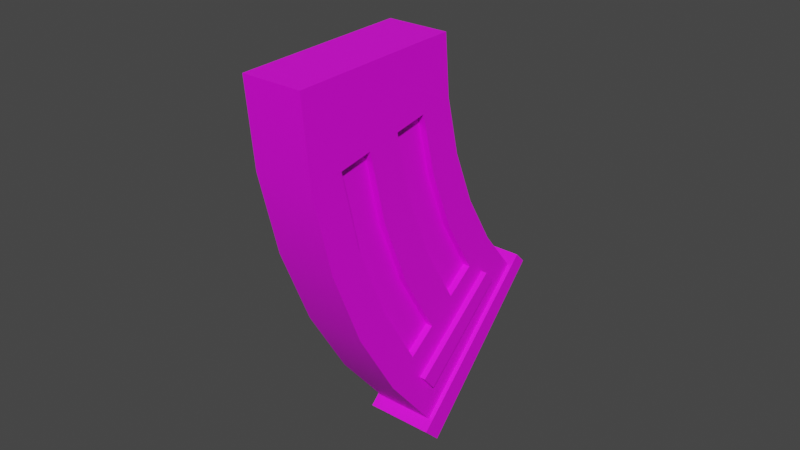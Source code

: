 # Source: MagClip.blend  (saved by Blender 3.6.11; exported with 4.5.12 LTS)
import bpy
from mathutils import Matrix  # noqa: F401  (used for matrix-valued properties, if any)

bpy.ops.wm.read_factory_settings(use_empty=True)
scene = bpy.context.scene
scene.name = 'Scene'

# ---- collections
col_collection = bpy.data.collections.new('Collection'); scene.collection.children.link(col_collection)

# ---- images (referenced by path relative to the original .blend; pixels are not part of the script)
import os
ASSET_DIR = os.environ.get("B2B_ASSET_DIR", "")  # directory of the original .blend (textures are referenced by path, not embedded)
HERE = os.path.dirname(os.path.abspath(__file__))  # packed textures are extracted next to this script under _unpacked/

def load_image(name, relpath, width, height, colorspace="sRGB"):
    """Load a texture the original file referenced (path relative to the .blend, or extracted next to this script)."""
    p = next((c for c in (os.path.join(HERE, relpath), os.path.join(ASSET_DIR, relpath)) if relpath and os.path.exists(c)), "")
    if p:
        img = bpy.data.images.load(p, check_existing=True)
        img.name = name
    else:  # same state as the original file: an image datablock whose file is absent (Cycles renders it pink)
        img = bpy.data.images.new(name, width, height)
        img.source = "FILE"
        img.filepath = "//" + (relpath or name)
    img.colorspace_settings.name = colorspace
    return img
img_gun_png = load_image('GUN.png', 'GUN.png', 1024, 1024, 'sRGB')

# ---- materials (node trees are filled in below, after node groups)
mat_material = bpy.data.materials.new('Material')
mat_material.alpha_threshold = 0.0
mat_material.use_transparent_shadow = False
mat_material.roughness = 0.5
mat_material.line_color = (0.0, 0.0, 0.0, 1.0)

# ---- node groups
ng_auto_smooth = bpy.data.node_groups.new('Auto Smooth', 'GeometryNodeTree')
_s = ng_auto_smooth.interface.new_socket(name='Geometry', in_out='OUTPUT', socket_type='NodeSocketGeometry')
_s = ng_auto_smooth.interface.new_socket(name='Geometry', in_out='INPUT', socket_type='NodeSocketGeometry')
_s = ng_auto_smooth.interface.new_socket(name='Angle', in_out='INPUT', socket_type='NodeSocketFloat')
_s.subtype = 'ANGLE'
_s.min_value = 0.0
_s.max_value = 3.142
ng_auto_smooth.is_modifier = True
_N = ng_auto_smooth.nodes; _L = ng_auto_smooth.links
n0 = _N.new('NodeGroupOutput'); n0.name = 'Group Output'; n0.location = (480, -100)
n1 = _N.new('NodeGroupInput'); n1.name = 'Group Input'; n1.location = (-420, -300)
n2 = _N.new('NodeGroupInput'); n2.name = 'Group Input.001'; n2.location = (-60, -100)
n3 = _N.new('GeometryNodeSetShadeSmooth'); n3.name = 'Set Shade Smooth'; n3.location = (120, -100)
n3.domain = 'EDGE'
n4 = _N.new('GeometryNodeSetShadeSmooth'); n4.name = 'Set Shade Smooth.001'; n4.location = (300, -100)
n5 = _N.new('GeometryNodeInputMeshEdgeAngle'); n5.name = 'Edge Angle'; n5.location = (-420, -220)
n6 = _N.new('GeometryNodeInputEdgeSmooth'); n6.name = 'Is Edge Smooth'; n6.location = (-60, -160)
n7 = _N.new('GeometryNodeInputShadeSmooth'); n7.name = 'Is Face Smooth'; n7.location = (-240, -340)
n8 = _N.new('FunctionNodeBooleanMath'); n8.name = 'Boolean Math'; n8.location = (-60, -220)
n9 = _N.new('FunctionNodeCompare'); n9.name = 'Compare'; n9.location = (-240, -180)
n9.operation = 'LESS_EQUAL'
_L.new(n5.outputs[0], n9.inputs[0])
_L.new(n4.outputs[0], n0.inputs[0])
_L.new(n1.outputs[1], n9.inputs[1])
_L.new(n9.outputs[0], n8.inputs[0])
_L.new(n7.outputs[0], n8.inputs[1])
_L.new(n2.outputs[0], n3.inputs[0])
_L.new(n6.outputs[0], n3.inputs[1])
_L.new(n3.outputs[0], n4.inputs[0])
_L.new(n8.outputs[0], n3.inputs[2])
n0.is_active_output = True

# ---- material node trees
mat_material.use_nodes = True; mat_material.node_tree.nodes.clear()
_N = mat_material.node_tree.nodes; _L = mat_material.node_tree.links
n0 = _N.new('ShaderNodeOutputMaterial'); n0.name = 'Material Output'; n0.location = (300, 300)
n1 = _N.new('ShaderNodeBsdfPrincipled'); n1.name = 'Principled BSDF'; n1.location = (20, 343)
n1.distribution = 'GGX'
n1.subsurface_method = 'RANDOM_WALK_SKIN'
n1.inputs[3].default_value = 1.45
n1.inputs[27].default_value = (0.0, 0.0, 0.0, 1.0)
n1.inputs[28].default_value = 1.0
n2 = _N.new('ShaderNodeTexImage'); n2.name = 'Image Texture'; n2.location = (-339, 301)
n2.image = img_gun_png
_L.new(n1.outputs[0], n0.inputs[0])
_L.new(n2.outputs[0], n1.inputs[0])
n0.is_active_output = True

# ---- world
world_world = bpy.data.worlds.new('World'); scene.world = world_world
world_world.use_nodes = True; world_world.node_tree.nodes.clear()
_N = world_world.node_tree.nodes; _L = world_world.node_tree.links
n0 = _N.new('ShaderNodeOutputWorld'); n0.name = 'World Output'; n0.location = (300, 300)
n1 = _N.new('ShaderNodeBackground'); n1.name = 'Background'; n1.location = (10, 300)
n1.inputs[0].default_value = (0.05088, 0.05088, 0.05088, 1.0)
_L.new(n1.outputs[0], n0.inputs[0])
n0.is_active_output = True
world_world.color = (0.05088, 0.05088, 0.05088)
world_world.use_sun_shadow = False
world_world.sun_shadow_jitter_overblur = 0.0

# ---- meshes
me_cube = bpy.data.meshes.new('Cube')
me_cube.from_pydata([(0.3493, 0.7089, -0.6934), (0.3493, -0.61, -1.126), (-0.3493, 0.7089, -0.6934), (-0.3493, -0.61, -1.126), (-0.3493, 0.6196, -0.7226), (-0.3493, 0.2395, -0.8472), (-0.3493, -0.1406, -0.9718), (-0.3493, -0.5207, -1.096), (0.3493, -0.5207, -1.096), (0.3493, -0.1406, -0.9718), (0.3493, 0.2395, -0.8472), (0.3493, 0.6196, -0.7226), (0.3493, 0.7833, 1.179), (0.3493, 0.7833, 0.495), (0.3493, 0.6523, -0.5085), (-0.3493, -0.6825, -0.8885), (-0.3493, -1.211, 0.3466), (-0.3493, -1.211, 1.327), (0.3493, -1.211, 1.327), (0.3493, -1.211, 0.3466), (0.3493, -0.6825, -0.8885), (-0.3493, 0.7833, 1.179), (-0.3493, 0.7833, 0.495), (-0.3493, 0.6523, -0.5085), (0.3493, 0.4943, 1.943), (0.3493, 0.3844, 1.208), (0.3493, 0.3844, 0.4653), (0.3493, 0.4943, -0.2695), (0.3493, 0.1042, 2.032), (0.3493, -0.0145, 1.238), (0.3493, -0.0145, 0.4357), (0.3493, 0.1042, -0.3578), (0.3493, -0.2859, 2.12), (0.3493, -0.4134, 1.268), (0.3493, -0.4134, 0.406), (0.3493, -0.2859, -0.4462), (0.3493, -0.676, 2.208), (0.3493, -0.8123, 1.297), (0.3493, -0.8123, 0.3763), (0.3493, -0.676, -0.5346), (-0.3493, -0.676, 2.208), (-0.3493, -0.8123, 1.297), (-0.3493, -0.8123, 0.3763), (-0.3493, -0.676, -0.5346), (-0.3493, -0.2859, 2.12), (-0.3493, -0.4134, 1.268), (-0.3493, -0.4134, 0.406), (-0.3493, -0.2859, -0.4462), (-0.3493, 0.1042, 2.032), (-0.3493, -0.0145, 1.238), (-0.3493, -0.0145, 0.4357), (-0.3493, 0.1042, -0.3578), (-0.3493, 0.4943, 1.943), (-0.3493, 0.3844, 1.208), (-0.3493, 0.3844, 0.4653), (-0.3493, 0.4943, -0.2695), (0.2687, 0.4943, 1.943), (0.2687, 0.3844, 1.208), (0.2687, 0.3844, 0.4653), (0.2687, 0.4943, -0.2695), (0.2687, 0.1042, 2.032), (0.2687, -0.0145, 1.238), (0.2687, -0.0145, 0.4357), (0.2687, 0.1042, -0.3578), (0.2687, -0.2859, 2.12), (0.2687, -0.4134, 1.268), (0.2687, -0.4134, 0.406), (0.2687, -0.2859, -0.4462), (0.2687, -0.676, 2.208), (0.2687, -0.8123, 1.297), (0.2687, -0.8123, 0.3763), (0.2687, -0.676, -0.5346), (-0.2687, -0.676, 2.208), (-0.2687, -0.8123, 1.297), (-0.2687, -0.8123, 0.3763), (-0.2687, -0.676, -0.5346), (-0.2687, -0.2859, 2.12), (-0.2687, -0.4134, 1.268), (-0.2687, -0.4134, 0.406), (-0.2687, -0.2859, -0.4462), (-0.2687, 0.1042, 2.032), (-0.2687, -0.0145, 1.238), (-0.2687, -0.0145, 0.4357), (-0.2687, 0.1042, -0.3578), (-0.2687, 0.4943, 1.943), (-0.2687, 0.3844, 1.208), (-0.2687, 0.3844, 0.4653), (-0.2687, 0.4943, -0.2695), (-0.3493, -0.3047, -1.661), (-0.3493, -0.6709, -1.822), (0.3493, 1.16, -1.017), (-0.3493, 1.16, -1.017), (0.3493, -0.6709, -1.822), (0.3493, 0.7939, -1.178), (-0.3493, 0.7939, -1.178), (-0.3493, 0.4277, -1.339), (-0.3493, 0.06149, -1.5), (0.3493, -0.3047, -1.661), (0.3493, 0.06149, -1.5), (0.3493, 0.4277, -1.339), (-0.4013, -0.4897, -1.448), (-0.4013, -0.918, -1.614), (0.4013, 1.223, -0.7807), (-0.4013, 1.223, -0.7807), (0.4013, -0.918, -1.614), (0.4013, 0.7951, -0.9475), (-0.4013, 0.7951, -0.9475), (-0.4013, 0.3668, -1.114), (-0.4013, -0.06146, -1.281), (0.4013, -0.4897, -1.448), (0.4013, -0.06146, -1.281), (0.4013, 0.3668, -1.114), (0.4013, -0.3865, -1.697), (0.4013, -0.8073, -1.882), (-0.4013, -0.8073, -1.882), (-0.4013, -0.3865, -1.697), (0.4013, 1.296, -0.9571), (-0.4013, 1.296, -0.9571), (0.4013, 0.8757, -1.142), (-0.4013, 0.8757, -1.142), (-0.4013, 0.4549, -1.327), (-0.4013, 0.03421, -1.512), (0.4013, 0.03421, -1.512), (0.4013, 0.4549, -1.327), (-0.3493, -0.4064, -1.415), (-0.3493, -0.7792, -1.56), (0.3493, 0.8845, -0.1811), (0.3493, 1.085, -0.8348), (-0.3493, -1.066, 2.297), (-0.3493, -0.7792, 3.234), (0.3493, -1.066, -0.623), (0.3493, -0.7792, -1.56), (-0.3493, 0.8845, -0.1811), (-0.3493, 1.085, -0.8348), (0.3493, -0.4064, 3.089), (0.3493, -0.7792, 3.234), (-0.3493, 0.7118, 2.654), (-0.3493, 1.085, 2.508), (0.3493, 0.7118, -0.9799), (-0.3493, 0.7118, -0.9799), (-0.3493, 0.339, -1.125), (-0.3493, -0.0337, -1.27), (0.3493, 1.085, 2.508), (0.3493, 0.7118, 2.654), (0.3493, 0.339, 2.799), (0.3493, -0.0337, 2.944), (-0.3493, -0.4064, 3.089), (-0.3493, -0.0337, 2.944), (-0.3493, 0.339, 2.799), (0.3493, -0.4064, -1.415), (0.3493, -0.0337, -1.27), (0.3493, 0.339, -1.125), (0.3493, 0.8845, 1.855), (-0.3493, -1.066, -0.623), (0.3493, -1.066, 2.297), (-0.3493, 0.8845, 1.855), (-0.3493, 0.1773, -0.6438), (-0.3493, 0.562, -0.5342), (-0.3493, -0.2075, -0.7533), (-0.3493, -0.5922, -0.8628), (0.3493, -0.2075, -0.7533), (0.3493, -0.5922, -0.8628), (0.3493, 0.1773, -0.6438), (0.3493, 0.562, -0.5342), (0.4185, 0.562, -0.5342), (0.4185, 0.6196, -0.7226), (0.4185, 0.1773, -0.6438), (0.4185, 0.2395, -0.8472), (0.4185, -0.2075, -0.7533), (0.4185, -0.1406, -0.9718), (0.4185, -0.5922, -0.8628), (0.4185, -0.5207, -1.096), (-0.4185, -0.5922, -0.8628), (-0.4185, -0.5207, -1.096), (-0.4185, -0.2075, -0.7533), (-0.4185, -0.1406, -0.9718), (-0.4185, 0.1773, -0.6438), (-0.4185, 0.2395, -0.8472), (-0.4185, 0.562, -0.5342), (-0.4185, 0.6196, -0.7226), (-0.4185, -0.61, -1.126), (0.4185, 0.6523, -0.5085), (0.4185, 0.7089, -0.6934), (0.4185, -0.6825, -0.8885), (0.4185, -0.61, -1.126), (-0.4185, 0.6523, -0.5085), (-0.4185, 0.7089, -0.6934), (-0.4185, -0.6825, -0.8885)], [], [(134, 146, 129, 135), (154, 135, 129, 128), (2, 4, 179, 186), (97, 98, 122, 112), (8, 9, 169, 171), (155, 137, 142, 152), (15, 159, 172, 187), (11, 0, 182, 165), (1, 8, 171, 184), (140, 139, 106, 107), (90, 91, 117, 116), (138, 151, 111, 105), (92, 97, 112, 113), (157, 23, 185, 178), (142, 137, 136, 143), (143, 136, 148, 144), (144, 148, 147, 145), (145, 147, 146, 134), (159, 158, 174, 172), (52, 53, 85, 84), (26, 25, 57, 58), (38, 39, 71, 70), (47, 46, 50, 51), (46, 45, 49, 50), (45, 44, 48, 49), (25, 24, 56, 57), (37, 38, 70, 69), (51, 50, 82, 83), (153, 16, 42, 43), (16, 17, 41, 42), (17, 128, 40, 41), (47, 43, 75, 79), (36, 37, 69, 68), (50, 49, 81, 82), (23, 2, 186, 185), (31, 30, 34, 35), (30, 29, 33, 34), (29, 28, 32, 33), (161, 20, 183, 170), (49, 48, 80, 81), (35, 34, 66, 67), (32, 36, 68, 64), (126, 13, 26, 27), (13, 12, 25, 26), (12, 152, 24, 25), (133, 132, 126, 127), (132, 22, 13, 126), (22, 21, 12, 13), (21, 155, 152, 12), (158, 156, 176, 174), (39, 38, 19, 130), (38, 37, 18, 19), (37, 36, 154, 18), (20, 1, 184, 183), (55, 54, 22, 132), (54, 53, 21, 22), (53, 52, 155, 21), (131, 130, 153, 125), (130, 19, 16, 153), (19, 18, 17, 16), (18, 154, 128, 17), (83, 82, 86, 87), (82, 81, 85, 86), (81, 80, 84, 85), (75, 74, 78, 79), (74, 73, 77, 78), (73, 72, 76, 77), (67, 66, 70, 71), (66, 65, 69, 70), (65, 64, 68, 69), (59, 58, 62, 63), (58, 57, 61, 62), (57, 56, 60, 61), (31, 27, 59, 63), (40, 44, 76, 72), (27, 26, 58, 59), (53, 54, 86, 85), (41, 40, 72, 73), (54, 55, 87, 86), (42, 41, 73, 74), (28, 29, 61, 60), (55, 51, 83, 87), (24, 28, 60, 56), (43, 42, 74, 75), (29, 30, 62, 61), (30, 31, 63, 62), (44, 45, 77, 76), (39, 35, 67, 71), (48, 52, 84, 80), (45, 46, 78, 77), (33, 32, 64, 65), (46, 47, 79, 78), (34, 33, 65, 66), (88, 97, 92, 89), (91, 90, 93, 94), (94, 93, 99, 95), (95, 99, 98, 96), (96, 98, 97, 88), (139, 133, 103, 106), (88, 89, 114, 115), (151, 150, 110, 111), (96, 88, 115, 121), (127, 138, 105, 102), (150, 149, 109, 110), (95, 96, 121, 120), (103, 102, 116, 117), (102, 105, 118, 116), (108, 107, 120, 121), (109, 104, 113, 112), (101, 100, 115, 114), (110, 109, 112, 122), (104, 101, 114, 113), (100, 108, 121, 115), (106, 103, 117, 119), (111, 110, 122, 123), (107, 106, 119, 120), (105, 111, 123, 118), (89, 92, 113, 114), (141, 140, 107, 108), (98, 99, 123, 122), (93, 90, 116, 118), (125, 124, 100, 101), (124, 141, 108, 100), (99, 93, 118, 123), (131, 125, 101, 104), (91, 94, 119, 117), (133, 127, 102, 103), (94, 95, 120, 119), (149, 131, 104, 109), (3, 7, 124, 125), (14, 0, 127, 126), (1, 20, 130, 131), (2, 23, 132, 133), (0, 11, 138, 127), (4, 2, 133, 139), (5, 4, 139, 140), (6, 5, 140, 141), (7, 6, 141, 124), (8, 1, 131, 149), (9, 8, 149, 150), (10, 9, 150, 151), (11, 10, 151, 138), (15, 3, 125, 153), (157, 156, 51, 55), (156, 158, 47, 51), (158, 159, 43, 47), (159, 15, 153, 43), (161, 160, 35, 39), (160, 162, 31, 35), (162, 163, 27, 31), (163, 14, 126, 27), (20, 161, 39, 130), (23, 157, 55, 132), (177, 176, 178, 179), (175, 174, 176, 177), (173, 172, 174, 175), (180, 187, 172, 173), (169, 168, 170, 171), (167, 166, 168, 169), (165, 164, 166, 167), (182, 181, 164, 165), (171, 170, 183, 184), (179, 178, 185, 186), (9, 10, 167, 169), (4, 5, 177, 179), (160, 161, 170, 168), (10, 11, 165, 167), (5, 6, 175, 177), (6, 7, 173, 175), (162, 160, 168, 166), (3, 15, 187, 180), (163, 162, 166, 164), (7, 3, 180, 173), (0, 14, 181, 182), (156, 157, 178, 176), (14, 163, 164, 181), (152, 142, 135, 154), (128, 129, 137, 155)])
me_cube.polygons.foreach_set('use_smooth', [True] * 178)
_uv = me_cube.uv_layers.new(name='UVMap')
_uv.uv.foreach_set('vector', [0.8969, 0.2125, 0.8969, 0.2125, 0.8969, 0.2125, 0.8969, 0.2125, 0.8969, 0.2125, 0.8969, 0.2125, 0.8969, 0.2125, 0.8969, 0.2125, 0.4331, 0.2236, 0.4331, 0.2236, 0.4331, 0.2236, 0.4331, 0.2236, 0.8969, 0.2125, 0.8969, 0.2125, 0.8969, 0.2125, 0.8969, 0.2125, 0.4331, 0.2236, 0.4331, 0.2236, 0.4331, 0.2236, 0.4331, 0.2236, 0.8969, 0.2125, 0.8969, 0.2125, 0.8969, 0.2125, 0.8969, 0.2125, 0.4331, 0.2236, 0.4331, 0.2236, 0.4331, 0.2236, 0.4331, 0.2236, 0.4331, 0.2236, 0.4331, 0.2236, 0.4331, 0.2236, 0.4331, 0.2236, 0.4331, 0.2236, 0.4331, 0.2236, 0.4331, 0.2236, 0.4331, 0.2236, 0.8969, 0.2125, 0.8969, 0.2125, 0.8969, 0.2125, 0.8969, 0.2125, 0.8969, 0.2125, 0.8969, 0.2125, 0.8969, 0.2125, 0.8969, 0.2125, 0.8969, 0.2125, 0.8969, 0.2125, 0.8969, 0.2125, 0.8969, 0.2125, 0.8969, 0.2125, 0.8969, 0.2125, 0.8969, 0.2125, 0.8969, 0.2125, 0.4331, 0.2236, 0.4331, 0.2236, 0.4331, 0.2236, 0.4331, 0.2236, 0.8969, 0.2125, 0.8969, 0.2125, 0.8969, 0.2125, 0.8969, 0.2125, 0.8969, 0.2125, 0.8969, 0.2125, 0.8969, 0.2125, 0.8969, 0.2125, 0.8969, 0.2125, 0.8969, 0.2125, 0.8969, 0.2125, 0.8969, 0.2125, 0.8969, 0.2125, 0.8969, 0.2125, 0.8969, 0.2125, 0.8969, 0.2125, 0.4331, 0.2236, 0.4331, 0.2236, 0.4331, 0.2236, 0.4331, 0.2236, 0.8969, 0.2125, 0.8969, 0.2125, 0.8969, 0.2125, 0.8969, 0.2125, 0.8969, 0.2125, 0.8969, 0.2125, 0.8969, 0.2125, 0.8969, 0.2125, 0.8969, 0.2125, 0.8969, 0.2125, 0.8969, 0.2125, 0.8969, 0.2125, 0.8969, 0.2125, 0.8969, 0.2125, 0.8969, 0.2125, 0.8969, 0.2125, 0.8969, 0.2125, 0.8969, 0.2125, 0.8969, 0.2125, 0.8969, 0.2125, 0.8969, 0.2125, 0.8969, 0.2125, 0.8969, 0.2125, 0.8969, 0.2125, 0.8969, 0.2125, 0.8969, 0.2125, 0.8969, 0.2125, 0.8969, 0.2125, 0.8969, 0.2125, 0.8969, 0.2125, 0.8969, 0.2125, 0.8969, 0.2125, 0.8969, 0.2125, 0.8969, 0.2125, 0.8969, 0.2125, 0.8969, 0.2125, 0.8969, 0.2125, 0.8969, 0.2125, 0.8969, 0.2125, 0.8969, 0.2125, 0.8969, 0.2125, 0.8969, 0.2125, 0.8969, 0.2125, 0.8969, 0.2125, 0.8969, 0.2125, 0.8969, 0.2125, 0.8969, 0.2125, 0.8969, 0.2125, 0.8969, 0.2125, 0.8969, 0.2125, 0.8969, 0.2125, 0.8969, 0.2125, 0.8969, 0.2125, 0.8969, 0.2125, 0.8969, 0.2125, 0.8969, 0.2125, 0.8969, 0.2125, 0.8969, 0.2125, 0.8969, 0.2125, 0.8969, 0.2125, 0.4331, 0.2236, 0.4331, 0.2236, 0.4331, 0.2236, 0.4331, 0.2236, 0.8969, 0.2125, 0.8969, 0.2125, 0.8969, 0.2125, 0.8969, 0.2125, 0.8969, 0.2125, 0.8969, 0.2125, 0.8969, 0.2125, 0.8969, 0.2125, 0.8969, 0.2125, 0.8969, 0.2125, 0.8969, 0.2125, 0.8969, 0.2125, 0.4331, 0.2236, 0.4331, 0.2236, 0.4331, 0.2236, 0.4331, 0.2236, 0.8969, 0.2125, 0.8969, 0.2125, 0.8969, 0.2125, 0.8969, 0.2125, 0.8969, 0.2125, 0.8969, 0.2125, 0.8969, 0.2125, 0.8969, 0.2125, 0.8969, 0.2125, 0.8969, 0.2125, 0.8969, 0.2125, 0.8969, 0.2125, 0.8969, 0.2125, 0.8969, 0.2125, 0.8969, 0.2125, 0.8969, 0.2125, 0.8969, 0.2125, 0.8969, 0.2125, 0.8969, 0.2125, 0.8969, 0.2125, 0.8969, 0.2125, 0.8969, 0.2125, 0.8969, 0.2125, 0.8969, 0.2125, 0.8969, 0.2125, 0.8969, 0.2125, 0.8969, 0.2125, 0.8969, 0.2125, 0.8969, 0.2125, 0.8969, 0.2125, 0.8969, 0.2125, 0.8969, 0.2125, 0.8969, 0.2125, 0.8969, 0.2125, 0.8969, 0.2125, 0.8969, 0.2125, 0.8969, 0.2125, 0.8969, 0.2125, 0.8969, 0.2125, 0.8969, 0.2125, 0.4331, 0.2236, 0.4331, 0.2236, 0.4331, 0.2236, 0.4331, 0.2236, 0.8969, 0.2125, 0.8969, 0.2125, 0.8969, 0.2125, 0.8969, 0.2125, 0.8969, 0.2125, 0.8969, 0.2125, 0.8969, 0.2125, 0.8969, 0.2125, 0.8969, 0.2125, 0.8969, 0.2125, 0.8969, 0.2125, 0.8969, 0.2125, 0.4331, 0.2236, 0.4331, 0.2236, 0.4331, 0.2236, 0.4331, 0.2236, 0.8969, 0.2125, 0.8969, 0.2125, 0.8969, 0.2125, 0.8969, 0.2125, 0.8969, 0.2125, 0.8969, 0.2125, 0.8969, 0.2125, 0.8969, 0.2125, 0.8969, 0.2125, 0.8969, 0.2125, 0.8969, 0.2125, 0.8969, 0.2125, 0.8969, 0.2125, 0.8969, 0.2125, 0.8969, 0.2125, 0.8969, 0.2125, 0.8969, 0.2125, 0.8969, 0.2125, 0.8969, 0.2125, 0.8969, 0.2125, 0.8969, 0.2125, 0.8969, 0.2125, 0.8969, 0.2125, 0.8969, 0.2125, 0.8969, 0.2125, 0.8969, 0.2125, 0.8969, 0.2125, 0.8969, 0.2125, 0.4331, 0.2236, 0.4331, 0.2236, 0.4331, 0.2236, 0.4331, 0.2236, 0.4331, 0.2236, 0.4331, 0.2236, 0.4331, 0.2236, 0.4331, 0.2236, 0.4331, 0.2236, 0.4331, 0.2236, 0.4331, 0.2236, 0.4331, 0.2236, 0.4331, 0.2236, 0.4331, 0.2236, 0.4331, 0.2236, 0.4331, 0.2236, 0.4331, 0.2236, 0.4331, 0.2236, 0.4331, 0.2236, 0.4331, 0.2236, 0.4331, 0.2236, 0.4331, 0.2236, 0.4331, 0.2236, 0.4331, 0.2236, 0.4331, 0.2236, 0.4331, 0.2236, 0.4331, 0.2236, 0.4331, 0.2236, 0.4331, 0.2236, 0.4331, 0.2236, 0.4331, 0.2236, 0.4331, 0.2236, 0.4331, 0.2236, 0.4331, 0.2236, 0.4331, 0.2236, 0.4331, 0.2236, 0.4331, 0.2236, 0.4331, 0.2236, 0.4331, 0.2236, 0.4331, 0.2236, 0.4331, 0.2236, 0.4331, 0.2236, 0.4331, 0.2236, 0.4331, 0.2236, 0.4331, 0.2236, 0.4331, 0.2236, 0.4331, 0.2236, 0.4331, 0.2236, 0.8969, 0.2125, 0.8969, 0.2125, 0.8969, 0.2125, 0.8969, 0.2125, 0.8969, 0.2125, 0.8969, 0.2125, 0.8969, 0.2125, 0.8969, 0.2125, 0.8969, 0.2125, 0.8969, 0.2125, 0.8969, 0.2125, 0.8969, 0.2125, 0.8969, 0.2125, 0.8969, 0.2125, 0.8969, 0.2125, 0.8969, 0.2125, 0.8969, 0.2125, 0.8969, 0.2125, 0.8969, 0.2125, 0.8969, 0.2125, 0.8969, 0.2125, 0.8969, 0.2125, 0.8969, 0.2125, 0.8969, 0.2125, 0.8969, 0.2125, 0.8969, 0.2125, 0.8969, 0.2125, 0.8969, 0.2125, 0.8969, 0.2125, 0.8969, 0.2125, 0.8969, 0.2125, 0.8969, 0.2125, 0.8969, 0.2125, 0.8969, 0.2125, 0.8969, 0.2125, 0.8969, 0.2125, 0.8969, 0.2125, 0.8969, 0.2125, 0.8969, 0.2125, 0.8969, 0.2125, 0.8969, 0.2125, 0.8969, 0.2125, 0.8969, 0.2125, 0.8969, 0.2125, 0.8969, 0.2125, 0.8969, 0.2125, 0.8969, 0.2125, 0.8969, 0.2125, 0.8969, 0.2125, 0.8969, 0.2125, 0.8969, 0.2125, 0.8969, 0.2125, 0.8969, 0.2125, 0.8969, 0.2125, 0.8969, 0.2125, 0.8969, 0.2125, 0.8969, 0.2125, 0.8969, 0.2125, 0.8969, 0.2125, 0.8969, 0.2125, 0.8969, 0.2125, 0.8969, 0.2125, 0.8969, 0.2125, 0.8969, 0.2125, 0.8969, 0.2125, 0.8969, 0.2125, 0.8969, 0.2125, 0.8969, 0.2125, 0.8969, 0.2125, 0.8969, 0.2125, 0.8969, 0.2125, 0.8969, 0.2125, 0.8969, 0.2125, 0.8969, 0.2125, 0.8969, 0.2125, 0.8969, 0.2125, 0.8969, 0.2125, 0.8969, 0.2125, 0.8969, 0.2125, 0.8969, 0.2125, 0.8969, 0.2125, 0.8969, 0.2125, 0.8969, 0.2125, 0.8969, 0.2125, 0.8969, 0.2125, 0.8969, 0.2125, 0.8969, 0.2125, 0.8969, 0.2125, 0.8969, 0.2125, 0.8969, 0.2125, 0.8969, 0.2125, 0.8969, 0.2125, 0.8969, 0.2125, 0.8969, 0.2125, 0.8969, 0.2125, 0.8969, 0.2125, 0.8969, 0.2125, 0.8969, 0.2125, 0.8969, 0.2125, 0.8969, 0.2125, 0.8969, 0.2125, 0.8969, 0.2125, 0.8969, 0.2125, 0.8969, 0.2125, 0.8969, 0.2125, 0.8969, 0.2125, 0.8969, 0.2125, 0.8969, 0.2125, 0.8969, 0.2125, 0.8969, 0.2125, 0.8969, 0.2125, 0.8969, 0.2125, 0.8969, 0.2125, 0.8969, 0.2125, 0.8969, 0.2125, 0.8969, 0.2125, 0.8969, 0.2125, 0.8969, 0.2125, 0.8969, 0.2125, 0.8969, 0.2125, 0.8969, 0.2125, 0.8969, 0.2125, 0.8969, 0.2125, 0.8969, 0.2125, 0.8969, 0.2125, 0.8969, 0.2125, 0.8969, 0.2125, 0.8969, 0.2125, 0.8969, 0.2125, 0.8969, 0.2125, 0.8969, 0.2125, 0.8969, 0.2125, 0.8969, 0.2125, 0.8969, 0.2125, 0.8969, 0.2125, 0.8969, 0.2125, 0.8969, 0.2125, 0.8969, 0.2125, 0.8969, 0.2125, 0.8969, 0.2125, 0.8969, 0.2125, 0.8969, 0.2125, 0.8969, 0.2125, 0.8969, 0.2125, 0.8969, 0.2125, 0.8969, 0.2125, 0.8969, 0.2125, 0.8969, 0.2125, 0.8969, 0.2125, 0.8969, 0.2125, 0.8969, 0.2125, 0.8969, 0.2125, 0.8969, 0.2125, 0.8969, 0.2125, 0.8969, 0.2125, 0.8969, 0.2125, 0.8969, 0.2125, 0.8969, 0.2125, 0.8969, 0.2125, 0.8969, 0.2125, 0.8969, 0.2125, 0.8969, 0.2125, 0.8969, 0.2125, 0.8969, 0.2125, 0.8969, 0.2125, 0.8969, 0.2125, 0.8969, 0.2125, 0.8969, 0.2125, 0.8969, 0.2125, 0.8969, 0.2125, 0.8969, 0.2125, 0.8969, 0.2125, 0.8969, 0.2125, 0.8969, 0.2125, 0.8969, 0.2125, 0.8969, 0.2125, 0.8969, 0.2125, 0.8969, 0.2125, 0.8969, 0.2125, 0.8969, 0.2125, 0.8969, 0.2125, 0.8969, 0.2125, 0.8969, 0.2125, 0.8969, 0.2125, 0.8969, 0.2125, 0.8969, 0.2125, 0.8969, 0.2125, 0.8969, 0.2125, 0.8969, 0.2125, 0.8969, 0.2125, 0.8969, 0.2125, 0.8969, 0.2125, 0.8969, 0.2125, 0.8969, 0.2125, 0.8969, 0.2125, 0.8969, 0.2125, 0.8969, 0.2125, 0.8969, 0.2125, 0.8969, 0.2125, 0.8969, 0.2125, 0.8969, 0.2125, 0.8969, 0.2125, 0.8969, 0.2125, 0.8969, 0.2125, 0.8969, 0.2125, 0.8969, 0.2125, 0.8969, 0.2125, 0.8969, 0.2125, 0.8969, 0.2125, 0.8969, 0.2125, 0.8969, 0.2125, 0.8969, 0.2125, 0.8969, 0.2125, 0.8969, 0.2125, 0.8969, 0.2125, 0.8969, 0.2125, 0.8969, 0.2125, 0.8969, 0.2125, 0.8969, 0.2125, 0.8969, 0.2125, 0.8969, 0.2125, 0.8969, 0.2125, 0.8969, 0.2125, 0.8969, 0.2125, 0.8969, 0.2125, 0.8969, 0.2125, 0.8969, 0.2125, 0.8969, 0.2125, 0.8969, 0.2125, 0.8969, 0.2125, 0.8969, 0.2125, 0.8969, 0.2125, 0.8969, 0.2125, 0.8969, 0.2125, 0.8969, 0.2125, 0.8969, 0.2125, 0.8969, 0.2125, 0.8969, 0.2125, 0.8969, 0.2125, 0.8969, 0.2125, 0.8969, 0.2125, 0.8969, 0.2125, 0.8969, 0.2125, 0.8969, 0.2125, 0.8969, 0.2125, 0.8969, 0.2125, 0.8969, 0.2125, 0.8969, 0.2125, 0.8969, 0.2125, 0.8969, 0.2125, 0.8969, 0.2125, 0.8969, 0.2125, 0.8969, 0.2125, 0.8969, 0.2125, 0.8969, 0.2125, 0.8969, 0.2125, 0.8969, 0.2125, 0.8969, 0.2125, 0.8969, 0.2125, 0.8969, 0.2125, 0.8969, 0.2125, 0.8969, 0.2125, 0.8969, 0.2125, 0.8969, 0.2125, 0.8969, 0.2125, 0.8969, 0.2125, 0.8969, 0.2125, 0.8969, 0.2125, 0.8969, 0.2125, 0.8969, 0.2125, 0.8969, 0.2125, 0.8969, 0.2125, 0.8969, 0.2125, 0.8969, 0.2125, 0.8969, 0.2125, 0.8969, 0.2125, 0.8969, 0.2125, 0.8969, 0.2125, 0.8969, 0.2125, 0.8969, 0.2125, 0.8969, 0.2125, 0.8969, 0.2125, 0.8969, 0.2125, 0.8969, 0.2125, 0.8969, 0.2125, 0.8969, 0.2125, 0.8969, 0.2125, 0.8969, 0.2125, 0.8969, 0.2125, 0.8969, 0.2125, 0.8969, 0.2125, 0.8969, 0.2125, 0.8969, 0.2125, 0.8969, 0.2125, 0.8969, 0.2125, 0.8969, 0.2125, 0.8969, 0.2125, 0.8969, 0.2125, 0.8969, 0.2125, 0.8969, 0.2125, 0.8969, 0.2125, 0.8969, 0.2125, 0.8969, 0.2125, 0.8969, 0.2125, 0.8969, 0.2125, 0.8969, 0.2125, 0.8969, 0.2125, 0.8969, 0.2125, 0.8969, 0.2125, 0.8969, 0.2125, 0.8969, 0.2125, 0.8969, 0.2125, 0.8969, 0.2125, 0.8969, 0.2125, 0.8969, 0.2125, 0.8969, 0.2125, 0.8969, 0.2125, 0.8969, 0.2125, 0.8969, 0.2125, 0.8969, 0.2125, 0.4331, 0.2236, 0.4331, 0.2236, 0.4331, 0.2236, 0.4331, 0.2236, 0.4331, 0.2236, 0.4331, 0.2236, 0.4331, 0.2236, 0.4331, 0.2236, 0.4331, 0.2236, 0.4331, 0.2236, 0.4331, 0.2236, 0.4331, 0.2236, 0.4331, 0.2236, 0.4331, 0.2236, 0.4331, 0.2236, 0.4331, 0.2236, 0.4331, 0.2236, 0.4331, 0.2236, 0.4331, 0.2236, 0.4331, 0.2236, 0.4331, 0.2236, 0.4331, 0.2236, 0.4331, 0.2236, 0.4331, 0.2236, 0.4331, 0.2236, 0.4331, 0.2236, 0.4331, 0.2236, 0.4331, 0.2236, 0.4331, 0.2236, 0.4331, 0.2236, 0.4331, 0.2236, 0.4331, 0.2236, 0.4331, 0.2236, 0.4331, 0.2236, 0.4331, 0.2236, 0.4331, 0.2236, 0.4331, 0.2236, 0.4331, 0.2236, 0.4331, 0.2236, 0.4331, 0.2236, 0.4331, 0.2236, 0.4331, 0.2236, 0.4331, 0.2236, 0.4331, 0.2236, 0.4331, 0.2236, 0.4331, 0.2236, 0.4331, 0.2236, 0.4331, 0.2236, 0.4331, 0.2236, 0.4331, 0.2236, 0.4331, 0.2236, 0.4331, 0.2236, 0.4331, 0.2236, 0.4331, 0.2236, 0.4331, 0.2236, 0.4331, 0.2236, 0.4331, 0.2236, 0.4331, 0.2236, 0.4331, 0.2236, 0.4331, 0.2236, 0.4331, 0.2236, 0.4331, 0.2236, 0.4331, 0.2236, 0.4331, 0.2236, 0.4331, 0.2236, 0.4331, 0.2236, 0.4331, 0.2236, 0.4331, 0.2236, 0.4331, 0.2236, 0.4331, 0.2236, 0.4331, 0.2236, 0.4331, 0.2236, 0.4331, 0.2236, 0.4331, 0.2236, 0.4331, 0.2236, 0.4331, 0.2236, 0.4331, 0.2236, 0.4331, 0.2236, 0.4331, 0.2236, 0.4331, 0.2236, 0.4331, 0.2236, 0.4331, 0.2236, 0.4331, 0.2236, 0.4331, 0.2236, 0.4331, 0.2236, 0.4331, 0.2236, 0.4331, 0.2236, 0.4331, 0.2236, 0.4331, 0.2236, 0.4331, 0.2236, 0.4331, 0.2236, 0.4331, 0.2236, 0.8969, 0.2125, 0.8969, 0.2125, 0.8969, 0.2125, 0.8969, 0.2125, 0.8969, 0.2125, 0.8969, 0.2125, 0.8969, 0.2125, 0.8969, 0.2125])
me_cube.materials.append(mat_material)
me_cube.use_mirror_vertex_groups = False
me_cube.update()

# ---- objects
ob_cube = bpy.data.objects.new('Cube', me_cube)

# ---- transforms, parenting, visibility, modifiers, constraints
ob_cube.location = (2.853e-09, 0.5292, -0.6876)
ob_cube.rotation_euler = (0.3884, -0.0, 0.0)
ob_cube.lock_rotations_4d = False
ob_cube.empty_display_type = 'ARROWS'
ob_cube.lineart.crease_threshold = 0.0
_vg = ob_cube.vertex_groups.new(name='Group')
_vg = ob_cube.vertex_groups.new(name='Group.002')
_vg = ob_cube.vertex_groups.new(name='Group.001')
_vg = ob_cube.vertex_groups.new(name='Group.003')
_m = ob_cube.modifiers.new('Auto Smooth', 'NODES')
_m.node_group = ng_auto_smooth
_gi = [s.identifier for s in ng_auto_smooth.interface.items_tree if s.item_type == 'SOCKET' and s.in_out == 'INPUT']
_m[_gi[1]] = 1.047  # Angle

# ---- collection membership
col_collection.objects.link(ob_cube)

# ---- scene / render settings (as saved in the file)
scene.frame_start = 1; scene.frame_end = 250; scene.frame_set(1)
scene.render.engine = 'BLENDER_EEVEE_NEXT'
scene.cycles.sampling_pattern = 'TABULATED_SOBOL'
scene.view_settings.view_transform = 'Filmic'
bpy.context.view_layer.update()

# ---- added for rendering (the .blend has no active camera and no usable light): camera, sun
cam_auto = bpy.data.cameras.new('AutoCamera')
cam_auto.lens = 50.0
cam_auto.sensor_width = 36.0
cam_auto.clip_end = 1000.0
ob_auto_camera = bpy.data.objects.new('AutoCamera', cam_auto)
scene.collection.objects.link(ob_auto_camera)
ob_auto_camera.location = (6.61688, -7.62765, 5.24779)
ob_auto_camera.rotation_euler = (1.09748, -7.21219e-08, 0.694738)
scene.camera = ob_auto_camera
light_auto_sun = bpy.data.lights.new('AutoSun', 'SUN')
light_auto_sun.energy = 3.0
light_auto_sun.angle = 0.0523599
ob_auto_sun = bpy.data.objects.new('AutoSun', light_auto_sun)
scene.collection.objects.link(ob_auto_sun)
ob_auto_sun.rotation_euler = (0.872665, 0.174533, 0.523599)
bpy.context.view_layer.update()
